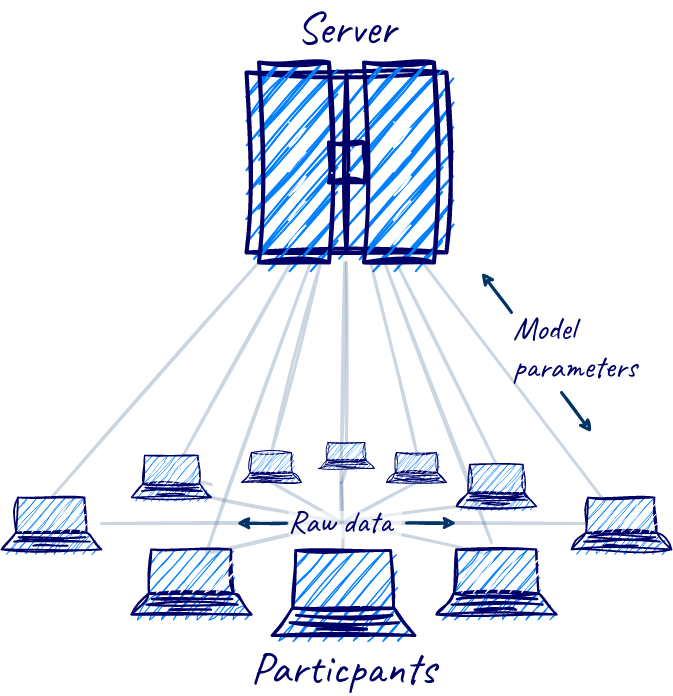

The diagram above was exported from draw.io. Its source (the exported page's mxGraphModel, read from the mxfile embedded in the PNG):
<mxGraphModel dx="1673" dy="1939" grid="1" gridSize="10" guides="1" tooltips="1" connect="1" arrows="1" fold="1" page="1" pageScale="1" pageWidth="850" pageHeight="1100" math="0" shadow="0">
  <root>
    <mxCell id="0" />
    <mxCell id="1" parent="0" />
    <mxCell id="fO5-i1Tzof0iPHAjjb09-1" value="" style="fontColor=#0066CC;verticalAlign=top;verticalLabelPosition=bottom;labelPosition=center;align=center;html=1;outlineConnect=0;fillColor=#007FFF;strokeColor=#000066;gradientColor=none;gradientDirection=north;strokeWidth=2;shape=mxgraph.networks.mainframe;sketch=1;sketchStyle=rough;zigzagOffset=-1;dashOffset=-1;jiggle=3;" vertex="1" parent="1">
      <mxGeometry x="325" y="20" width="200" height="200" as="geometry" />
    </mxCell>
    <mxCell id="fO5-i1Tzof0iPHAjjb09-2" value="" style="fontColor=#0066CC;verticalAlign=top;verticalLabelPosition=bottom;labelPosition=center;align=center;html=1;outlineConnect=0;fillColor=#007FFF;strokeColor=#000066;gradientColor=none;gradientDirection=north;strokeWidth=2;shape=mxgraph.networks.laptop;sketch=1;jiggle=3;sketchStyle=rough;" vertex="1" parent="1">
      <mxGeometry x="350.5" y="508" width="143" height="85" as="geometry" />
    </mxCell>
    <mxCell id="fO5-i1Tzof0iPHAjjb09-4" value="" style="fontColor=#0066CC;verticalAlign=top;verticalLabelPosition=bottom;labelPosition=center;align=center;html=1;outlineConnect=0;fillColor=#007FFF;strokeColor=#000066;gradientColor=none;gradientDirection=north;strokeWidth=2;shape=mxgraph.networks.laptop;sketch=1;jiggle=3;sketchStyle=rough;connectable=0;" vertex="1" parent="1">
      <mxGeometry x="515" y="507" width="120" height="65" as="geometry" />
    </mxCell>
    <mxCell id="fO5-i1Tzof0iPHAjjb09-5" value="" style="fontColor=#0066CC;verticalAlign=top;verticalLabelPosition=bottom;labelPosition=center;align=center;html=1;outlineConnect=0;fillColor=#007FFF;strokeColor=#000066;gradientColor=none;gradientDirection=north;strokeWidth=2;shape=mxgraph.networks.laptop;sketch=1;jiggle=3;sketchStyle=rough;" vertex="1" parent="1">
      <mxGeometry x="80" y="455" width="100" height="52" as="geometry" />
    </mxCell>
    <mxCell id="fO5-i1Tzof0iPHAjjb09-3" value="" style="fontColor=#0066CC;verticalAlign=top;verticalLabelPosition=bottom;labelPosition=center;align=center;html=1;outlineConnect=0;fillColor=#007FFF;strokeColor=#000066;gradientColor=none;gradientDirection=north;strokeWidth=2;shape=mxgraph.networks.laptop;sketch=1;jiggle=3;sketchStyle=rough;connectable=0;" vertex="1" parent="1">
      <mxGeometry x="210" y="507" width="120" height="65" as="geometry" />
    </mxCell>
    <mxCell id="fO5-i1Tzof0iPHAjjb09-8" value="" style="fontColor=#0066CC;verticalAlign=top;verticalLabelPosition=bottom;labelPosition=center;align=center;html=1;outlineConnect=0;fillColor=#007FFF;strokeColor=#000066;gradientColor=none;gradientDirection=north;strokeWidth=2;shape=mxgraph.networks.laptop;sketch=1;jiggle=3;sketchStyle=rough;" vertex="1" parent="1">
      <mxGeometry x="650" y="455" width="100" height="52" as="geometry" />
    </mxCell>
    <mxCell id="fO5-i1Tzof0iPHAjjb09-10" value="" style="fontColor=#0066CC;verticalAlign=top;verticalLabelPosition=bottom;labelPosition=center;align=center;html=1;outlineConnect=0;fillColor=#007FFF;strokeColor=#000066;gradientColor=none;gradientDirection=north;strokeWidth=2;shape=mxgraph.networks.laptop;sketch=1;jiggle=3;sketchStyle=rough;" vertex="1" parent="1">
      <mxGeometry x="535" y="422" width="80" height="42" as="geometry" />
    </mxCell>
    <mxCell id="fO5-i1Tzof0iPHAjjb09-11" value="" style="fontColor=#0066CC;verticalAlign=top;verticalLabelPosition=bottom;labelPosition=center;align=center;html=1;outlineConnect=0;fillColor=#007FFF;strokeColor=#000066;gradientColor=none;gradientDirection=north;strokeWidth=2;shape=mxgraph.networks.laptop;sketch=1;jiggle=3;sketchStyle=rough;" vertex="1" parent="1">
      <mxGeometry x="320" y="410" width="60" height="30" as="geometry" />
    </mxCell>
    <mxCell id="fO5-i1Tzof0iPHAjjb09-12" value="" style="fontColor=#0066CC;verticalAlign=top;verticalLabelPosition=bottom;labelPosition=center;align=center;html=1;outlineConnect=0;fillColor=#007FFF;strokeColor=#000066;gradientColor=none;gradientDirection=north;strokeWidth=2;shape=mxgraph.networks.laptop;sketch=1;jiggle=3;sketchStyle=rough;" vertex="1" parent="1">
      <mxGeometry x="465" y="410" width="60" height="30" as="geometry" />
    </mxCell>
    <mxCell id="fO5-i1Tzof0iPHAjjb09-13" value="" style="fontColor=#0066CC;verticalAlign=top;verticalLabelPosition=bottom;labelPosition=center;align=center;html=1;outlineConnect=0;fillColor=#007FFF;strokeColor=#000066;gradientColor=none;gradientDirection=north;strokeWidth=2;shape=mxgraph.networks.laptop;sketch=1;jiggle=3;sketchStyle=rough;" vertex="1" parent="1">
      <mxGeometry x="397.5" y="400" width="55" height="26" as="geometry" />
    </mxCell>
    <mxCell id="fO5-i1Tzof0iPHAjjb09-14" value="" style="endArrow=none;html=1;rounded=0;sketch=1;strokeColor=#003366;strokeWidth=3;opacity=20;entryX=0.15;entryY=0.5;entryDx=0;entryDy=0;entryPerimeter=0;" edge="1" parent="1" source="fO5-i1Tzof0iPHAjjb09-5" target="fO5-i1Tzof0iPHAjjb09-8">
      <mxGeometry width="50" height="50" relative="1" as="geometry">
        <mxPoint x="370" y="490" as="sourcePoint" />
        <mxPoint x="620" y="442" as="targetPoint" />
      </mxGeometry>
    </mxCell>
    <mxCell id="fO5-i1Tzof0iPHAjjb09-16" value="" style="endArrow=none;html=1;rounded=0;sketch=1;strokeColor=#003366;strokeWidth=3;opacity=20;" edge="1" parent="1">
      <mxGeometry width="50" height="50" relative="1" as="geometry">
        <mxPoint x="290" y="510" as="sourcePoint" />
        <mxPoint x="420" y="480" as="targetPoint" />
      </mxGeometry>
    </mxCell>
    <mxCell id="fO5-i1Tzof0iPHAjjb09-17" value="" style="endArrow=none;html=1;rounded=0;sketch=1;strokeColor=#003366;strokeWidth=3;opacity=20;exitX=0.5;exitY=0;exitDx=0;exitDy=0;exitPerimeter=0;" edge="1" parent="1" source="fO5-i1Tzof0iPHAjjb09-2">
      <mxGeometry width="50" height="50" relative="1" as="geometry">
        <mxPoint x="330" y="452" as="sourcePoint" />
        <mxPoint x="420" y="440" as="targetPoint" />
      </mxGeometry>
    </mxCell>
    <mxCell id="fO5-i1Tzof0iPHAjjb09-18" value="" style="endArrow=none;html=1;rounded=0;sketch=1;strokeColor=#003366;strokeWidth=3;opacity=20;" edge="1" parent="1">
      <mxGeometry width="50" height="50" relative="1" as="geometry">
        <mxPoint x="560" y="510" as="sourcePoint" />
        <mxPoint x="420" y="480" as="targetPoint" />
      </mxGeometry>
    </mxCell>
    <mxCell id="fO5-i1Tzof0iPHAjjb09-19" value="" style="endArrow=none;html=1;rounded=0;sketch=1;strokeColor=#003366;strokeWidth=3;opacity=20;exitX=1;exitY=1;exitDx=0;exitDy=0;exitPerimeter=0;" edge="1" parent="1" source="fO5-i1Tzof0iPHAjjb09-9">
      <mxGeometry width="50" height="50" relative="1" as="geometry">
        <mxPoint x="330" y="460" as="sourcePoint" />
        <mxPoint x="420" y="480" as="targetPoint" />
      </mxGeometry>
    </mxCell>
    <mxCell id="fO5-i1Tzof0iPHAjjb09-20" value="" style="endArrow=none;html=1;rounded=0;sketch=1;strokeColor=#003366;strokeWidth=3;opacity=20;exitX=0;exitY=1;exitDx=0;exitDy=0;exitPerimeter=0;" edge="1" parent="1" source="fO5-i1Tzof0iPHAjjb09-10">
      <mxGeometry width="50" height="50" relative="1" as="geometry">
        <mxPoint x="510" y="460" as="sourcePoint" />
        <mxPoint x="420" y="480" as="targetPoint" />
      </mxGeometry>
    </mxCell>
    <mxCell id="fO5-i1Tzof0iPHAjjb09-21" value="" style="endArrow=none;html=1;rounded=0;sketch=1;strokeColor=#003366;strokeWidth=3;opacity=20;exitX=0.5;exitY=1;exitDx=0;exitDy=0;exitPerimeter=0;" edge="1" parent="1" source="fO5-i1Tzof0iPHAjjb09-12">
      <mxGeometry width="50" height="50" relative="1" as="geometry">
        <mxPoint x="510" y="460" as="sourcePoint" />
        <mxPoint x="420" y="480" as="targetPoint" />
      </mxGeometry>
    </mxCell>
    <mxCell id="fO5-i1Tzof0iPHAjjb09-22" value="" style="endArrow=none;html=1;rounded=0;sketch=1;strokeColor=#003366;strokeWidth=3;opacity=20;exitX=1;exitY=1;exitDx=0;exitDy=0;exitPerimeter=0;" edge="1" parent="1" source="fO5-i1Tzof0iPHAjjb09-11">
      <mxGeometry width="50" height="50" relative="1" as="geometry">
        <mxPoint x="510" y="460" as="sourcePoint" />
        <mxPoint x="420" y="480" as="targetPoint" />
      </mxGeometry>
    </mxCell>
    <mxCell id="fO5-i1Tzof0iPHAjjb09-23" value="" style="endArrow=none;html=1;rounded=0;sketch=1;strokeColor=#003366;strokeWidth=3;opacity=20;exitX=0.5;exitY=1;exitDx=0;exitDy=0;exitPerimeter=0;" edge="1" parent="1" source="fO5-i1Tzof0iPHAjjb09-13">
      <mxGeometry width="50" height="50" relative="1" as="geometry">
        <mxPoint x="510" y="460" as="sourcePoint" />
        <mxPoint x="420" y="440" as="targetPoint" />
      </mxGeometry>
    </mxCell>
    <mxCell id="fO5-i1Tzof0iPHAjjb09-24" value="" style="endArrow=none;html=1;rounded=0;sketch=1;strokeColor=#003366;strokeWidth=3;opacity=20;" edge="1" parent="1" source="fO5-i1Tzof0iPHAjjb09-5" target="fO5-i1Tzof0iPHAjjb09-1">
      <mxGeometry width="50" height="50" relative="1" as="geometry">
        <mxPoint x="370" y="490" as="sourcePoint" />
        <mxPoint x="620" y="442" as="targetPoint" />
      </mxGeometry>
    </mxCell>
    <mxCell id="fO5-i1Tzof0iPHAjjb09-25" value="" style="endArrow=none;html=1;rounded=0;sketch=1;strokeColor=#003366;strokeWidth=3;opacity=20;" edge="1" parent="1" target="fO5-i1Tzof0iPHAjjb09-1">
      <mxGeometry width="50" height="50" relative="1" as="geometry">
        <mxPoint x="285" y="510" as="sourcePoint" />
        <mxPoint x="620" y="442" as="targetPoint" />
      </mxGeometry>
    </mxCell>
    <mxCell id="fO5-i1Tzof0iPHAjjb09-26" value="" style="endArrow=none;html=1;rounded=0;sketch=1;strokeColor=#003366;strokeWidth=3;opacity=20;exitX=0.5;exitY=0;exitDx=0;exitDy=0;exitPerimeter=0;" edge="1" parent="1" source="fO5-i1Tzof0iPHAjjb09-11" target="fO5-i1Tzof0iPHAjjb09-1">
      <mxGeometry width="50" height="50" relative="1" as="geometry">
        <mxPoint x="370" y="490" as="sourcePoint" />
        <mxPoint x="620" y="442" as="targetPoint" />
      </mxGeometry>
    </mxCell>
    <mxCell id="fO5-i1Tzof0iPHAjjb09-27" value="" style="endArrow=none;html=1;rounded=0;sketch=1;strokeColor=#003366;strokeWidth=3;opacity=20;exitX=0.5;exitY=0;exitDx=0;exitDy=0;exitPerimeter=0;" edge="1" parent="1" source="fO5-i1Tzof0iPHAjjb09-13" target="fO5-i1Tzof0iPHAjjb09-1">
      <mxGeometry width="50" height="50" relative="1" as="geometry">
        <mxPoint x="370" y="490" as="sourcePoint" />
        <mxPoint x="620" y="442" as="targetPoint" />
      </mxGeometry>
    </mxCell>
    <mxCell id="fO5-i1Tzof0iPHAjjb09-28" value="" style="endArrow=none;html=1;rounded=0;sketch=1;strokeColor=#003366;strokeWidth=3;opacity=20;exitX=0.5;exitY=0;exitDx=0;exitDy=0;exitPerimeter=0;" edge="1" parent="1" source="fO5-i1Tzof0iPHAjjb09-12" target="fO5-i1Tzof0iPHAjjb09-1">
      <mxGeometry width="50" height="50" relative="1" as="geometry">
        <mxPoint x="370" y="490" as="sourcePoint" />
        <mxPoint x="620" y="442" as="targetPoint" />
      </mxGeometry>
    </mxCell>
    <mxCell id="fO5-i1Tzof0iPHAjjb09-29" value="" style="endArrow=none;html=1;rounded=0;sketch=1;strokeColor=#003366;strokeWidth=3;opacity=20;exitX=0.5;exitY=0;exitDx=0;exitDy=0;exitPerimeter=0;" edge="1" parent="1" source="fO5-i1Tzof0iPHAjjb09-10" target="fO5-i1Tzof0iPHAjjb09-1">
      <mxGeometry width="50" height="50" relative="1" as="geometry">
        <mxPoint x="370" y="490" as="sourcePoint" />
        <mxPoint x="620" y="442" as="targetPoint" />
      </mxGeometry>
    </mxCell>
    <mxCell id="fO5-i1Tzof0iPHAjjb09-30" value="" style="endArrow=none;html=1;rounded=0;sketch=1;strokeColor=#003366;strokeWidth=3;opacity=20;exitX=0.5;exitY=0;exitDx=0;exitDy=0;exitPerimeter=0;" edge="1" parent="1" source="fO5-i1Tzof0iPHAjjb09-8" target="fO5-i1Tzof0iPHAjjb09-1">
      <mxGeometry width="50" height="50" relative="1" as="geometry">
        <mxPoint x="370" y="490" as="sourcePoint" />
        <mxPoint x="620" y="442" as="targetPoint" />
      </mxGeometry>
    </mxCell>
    <mxCell id="fO5-i1Tzof0iPHAjjb09-31" value="" style="endArrow=none;html=1;rounded=0;sketch=1;strokeColor=#003366;strokeWidth=3;opacity=20;" edge="1" parent="1" target="fO5-i1Tzof0iPHAjjb09-1">
      <mxGeometry width="50" height="50" relative="1" as="geometry">
        <mxPoint x="570" y="500" as="sourcePoint" />
        <mxPoint x="507.7814569536424" y="220" as="targetPoint" />
      </mxGeometry>
    </mxCell>
    <mxCell id="fO5-i1Tzof0iPHAjjb09-32" value="" style="endArrow=none;html=1;rounded=0;sketch=1;strokeColor=#003366;strokeWidth=3;opacity=20;" edge="1" parent="1" target="fO5-i1Tzof0iPHAjjb09-1">
      <mxGeometry width="50" height="50" relative="1" as="geometry">
        <mxPoint x="420" y="480" as="sourcePoint" />
        <mxPoint x="465.909090909091" y="220" as="targetPoint" />
        <Array as="points">
          <mxPoint x="420" y="410" />
        </Array>
      </mxGeometry>
    </mxCell>
    <mxCell id="fO5-i1Tzof0iPHAjjb09-33" value="" style="endArrow=none;html=1;rounded=0;sketch=1;strokeColor=#003366;strokeWidth=3;opacity=20;startArrow=none;" edge="1" parent="1" source="fO5-i1Tzof0iPHAjjb09-9" target="fO5-i1Tzof0iPHAjjb09-1">
      <mxGeometry width="50" height="50" relative="1" as="geometry">
        <mxPoint x="280" y="440" as="sourcePoint" />
        <mxPoint x="423.57142857142844" y="220" as="targetPoint" />
      </mxGeometry>
    </mxCell>
    <mxCell id="fO5-i1Tzof0iPHAjjb09-34" value="Server" style="text;html=1;strokeColor=none;fillColor=none;align=center;verticalAlign=middle;whiteSpace=wrap;rounded=0;sketch=1;jiggle=3;sketchStyle=rough;fontFamily=Caveat;fontSource=https%3A%2F%2Ffonts.googleapis.com%2Fcss%3Ffamily%3DCaveat;fontSize=46;fontColor=#000066;" vertex="1" parent="1">
      <mxGeometry x="395" y="-30" width="60" height="30" as="geometry" />
    </mxCell>
    <mxCell id="fO5-i1Tzof0iPHAjjb09-37" value="Particpants" style="text;html=1;strokeColor=none;fillColor=none;align=center;verticalAlign=middle;whiteSpace=wrap;rounded=0;sketch=1;jiggle=3;sketchStyle=rough;fontFamily=Caveat;fontSource=https%3A%2F%2Ffonts.googleapis.com%2Fcss%3Ffamily%3DCaveat;fontSize=46;fontColor=#000066;" vertex="1" parent="1">
      <mxGeometry x="392" y="610" width="60" height="30" as="geometry" />
    </mxCell>
    <mxCell id="fO5-i1Tzof0iPHAjjb09-9" value="" style="fontColor=#0066CC;verticalAlign=top;verticalLabelPosition=bottom;labelPosition=center;align=center;html=1;outlineConnect=0;fillColor=#007FFF;strokeColor=#000066;gradientColor=none;gradientDirection=north;strokeWidth=2;shape=mxgraph.networks.laptop;sketch=1;jiggle=3;sketchStyle=rough;" vertex="1" parent="1">
      <mxGeometry x="210" y="413" width="80" height="42" as="geometry" />
    </mxCell>
    <mxCell id="fO5-i1Tzof0iPHAjjb09-38" value="" style="endArrow=none;html=1;rounded=0;sketch=1;strokeColor=#003366;strokeWidth=3;opacity=20;" edge="1" parent="1" target="fO5-i1Tzof0iPHAjjb09-9">
      <mxGeometry width="50" height="50" relative="1" as="geometry">
        <mxPoint x="280" y="440" as="sourcePoint" />
        <mxPoint x="379.6875" y="220" as="targetPoint" />
      </mxGeometry>
    </mxCell>
    <mxCell id="fO5-i1Tzof0iPHAjjb09-40" value="Model parameters" style="text;html=1;strokeColor=none;fillColor=none;align=left;verticalAlign=middle;whiteSpace=wrap;rounded=0;sketch=1;jiggle=3;sketchStyle=rough;fontFamily=Caveat;fontSource=https%3A%2F%2Ffonts.googleapis.com%2Fcss%3Ffamily%3DCaveat;fontSize=32;fontColor=#000066;" vertex="1" parent="1">
      <mxGeometry x="590" y="290" width="60" height="30" as="geometry" />
    </mxCell>
    <mxCell id="fO5-i1Tzof0iPHAjjb09-44" value="Raw data" style="text;html=1;strokeColor=none;fillColor=default;align=left;verticalAlign=middle;whiteSpace=wrap;rounded=0;sketch=1;jiggle=3;sketchStyle=rough;fontFamily=Caveat;fontSource=https%3A%2F%2Ffonts.googleapis.com%2Fcss%3Ffamily%3DCaveat;fontSize=32;fontColor=#000066;connectable=0;glass=0;opacity=60;" vertex="1" parent="1">
      <mxGeometry x="365" y="464" width="120" height="30" as="geometry" />
    </mxCell>
    <mxCell id="fO5-i1Tzof0iPHAjjb09-46" value="" style="endArrow=classic;html=1;rounded=0;sketch=1;fontSize=32;fontColor=#000066;strokeColor=#003366;strokeWidth=3;" edge="1" parent="1">
      <mxGeometry width="50" height="50" relative="1" as="geometry">
        <mxPoint x="640" y="350" as="sourcePoint" />
        <mxPoint x="670" y="390" as="targetPoint" />
      </mxGeometry>
    </mxCell>
    <mxCell id="fO5-i1Tzof0iPHAjjb09-47" value="" style="endArrow=classic;html=1;rounded=0;sketch=1;fontSize=32;fontColor=#000066;strokeColor=#003366;strokeWidth=3;" edge="1" parent="1">
      <mxGeometry width="50" height="50" relative="1" as="geometry">
        <mxPoint x="485" y="480.5" as="sourcePoint" />
        <mxPoint x="535" y="480.5" as="targetPoint" />
      </mxGeometry>
    </mxCell>
    <mxCell id="fO5-i1Tzof0iPHAjjb09-49" value="" style="endArrow=classic;html=1;rounded=0;sketch=1;fontSize=32;fontColor=#000066;strokeColor=#003366;strokeWidth=3;" edge="1" parent="1">
      <mxGeometry width="50" height="50" relative="1" as="geometry">
        <mxPoint x="365" y="480.76" as="sourcePoint" />
        <mxPoint x="315" y="480.76" as="targetPoint" />
      </mxGeometry>
    </mxCell>
    <mxCell id="fO5-i1Tzof0iPHAjjb09-50" value="" style="endArrow=classic;html=1;rounded=0;sketch=1;fontSize=32;fontColor=#000066;strokeColor=#003366;strokeWidth=3;" edge="1" parent="1">
      <mxGeometry width="50" height="50" relative="1" as="geometry">
        <mxPoint x="590" y="270" as="sourcePoint" />
        <mxPoint x="560" y="230" as="targetPoint" />
      </mxGeometry>
    </mxCell>
  </root>
</mxGraphModel>